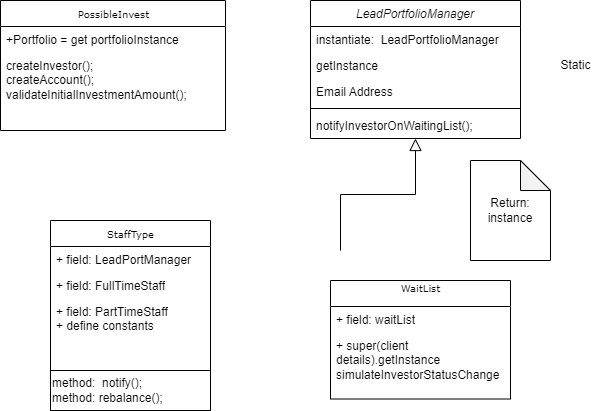

The diagram above was exported from draw.io. Its source (the exported page's mxGraphModel, read from the mxfile embedded in the PNG):
<mxGraphModel dx="1434" dy="772" grid="1" gridSize="10" guides="1" tooltips="1" connect="1" arrows="1" fold="1" page="1" pageScale="1" pageWidth="827" pageHeight="1169" math="0" shadow="0">
  <root>
    <mxCell id="WIyWlLk6GJQsqaUBKTNV-0" />
    <mxCell id="WIyWlLk6GJQsqaUBKTNV-1" parent="WIyWlLk6GJQsqaUBKTNV-0" />
    <mxCell id="zkfFHV4jXpPFQw0GAbJ--0" value="LeadPortfolioManager" style="swimlane;fontStyle=2;align=center;verticalAlign=top;childLayout=stackLayout;horizontal=1;startSize=26;horizontalStack=0;resizeParent=1;resizeLast=0;collapsible=1;marginBottom=0;rounded=0;shadow=0;strokeWidth=1;" parent="WIyWlLk6GJQsqaUBKTNV-1" vertex="1">
      <mxGeometry x="380" y="110" width="210" height="138" as="geometry">
        <mxRectangle x="230" y="140" width="160" height="26" as="alternateBounds" />
      </mxGeometry>
    </mxCell>
    <mxCell id="zkfFHV4jXpPFQw0GAbJ--1" value="instantiate:  LeadPortfolioManager" style="text;align=left;verticalAlign=top;spacingLeft=4;spacingRight=4;overflow=hidden;rotatable=0;points=[[0,0.5],[1,0.5]];portConstraint=eastwest;" parent="zkfFHV4jXpPFQw0GAbJ--0" vertex="1">
      <mxGeometry y="26" width="210" height="26" as="geometry" />
    </mxCell>
    <mxCell id="zkfFHV4jXpPFQw0GAbJ--2" value="getInstance" style="text;align=left;verticalAlign=top;spacingLeft=4;spacingRight=4;overflow=hidden;rotatable=0;points=[[0,0.5],[1,0.5]];portConstraint=eastwest;rounded=0;shadow=0;html=0;" parent="zkfFHV4jXpPFQw0GAbJ--0" vertex="1">
      <mxGeometry y="52" width="210" height="26" as="geometry" />
    </mxCell>
    <mxCell id="zkfFHV4jXpPFQw0GAbJ--3" value="Email Address" style="text;align=left;verticalAlign=top;spacingLeft=4;spacingRight=4;overflow=hidden;rotatable=0;points=[[0,0.5],[1,0.5]];portConstraint=eastwest;rounded=0;shadow=0;html=0;" parent="zkfFHV4jXpPFQw0GAbJ--0" vertex="1">
      <mxGeometry y="78" width="210" height="26" as="geometry" />
    </mxCell>
    <mxCell id="zkfFHV4jXpPFQw0GAbJ--4" value="" style="line;html=1;strokeWidth=1;align=left;verticalAlign=middle;spacingTop=-1;spacingLeft=3;spacingRight=3;rotatable=0;labelPosition=right;points=[];portConstraint=eastwest;" parent="zkfFHV4jXpPFQw0GAbJ--0" vertex="1">
      <mxGeometry y="104" width="210" height="8" as="geometry" />
    </mxCell>
    <mxCell id="zkfFHV4jXpPFQw0GAbJ--5" value="notifyInvestorOnWaitingList();" style="text;align=left;verticalAlign=top;spacingLeft=4;spacingRight=4;overflow=hidden;rotatable=0;points=[[0,0.5],[1,0.5]];portConstraint=eastwest;" parent="zkfFHV4jXpPFQw0GAbJ--0" vertex="1">
      <mxGeometry y="112" width="210" height="26" as="geometry" />
    </mxCell>
    <mxCell id="zkfFHV4jXpPFQw0GAbJ--16" value="" style="endArrow=block;endSize=10;endFill=0;shadow=0;strokeWidth=1;rounded=0;curved=0;edgeStyle=elbowEdgeStyle;elbow=vertical;" parent="WIyWlLk6GJQsqaUBKTNV-1" target="zkfFHV4jXpPFQw0GAbJ--0" edge="1">
      <mxGeometry width="160" relative="1" as="geometry">
        <mxPoint x="410" y="360" as="sourcePoint" />
        <mxPoint x="310" y="271" as="targetPoint" />
      </mxGeometry>
    </mxCell>
    <mxCell id="TTOdBnPuaBJVRyEDcroK-0" value="PossibleInvest" style="swimlane;html=1;fontStyle=0;childLayout=stackLayout;horizontal=1;startSize=26;fillColor=none;horizontalStack=0;resizeParent=1;resizeLast=0;collapsible=1;marginBottom=0;swimlaneFillColor=#ffffff;rounded=0;shadow=0;comic=0;labelBackgroundColor=none;strokeWidth=1;fontFamily=Verdana;fontSize=10;align=center;" vertex="1" parent="WIyWlLk6GJQsqaUBKTNV-1">
      <mxGeometry x="70" y="110" width="225" height="130" as="geometry" />
    </mxCell>
    <mxCell id="TTOdBnPuaBJVRyEDcroK-1" value="+Portfolio = get portfolioInstance" style="text;html=1;strokeColor=none;fillColor=none;align=left;verticalAlign=top;spacingLeft=4;spacingRight=4;whiteSpace=wrap;overflow=hidden;rotatable=0;points=[[0,0.5],[1,0.5]];portConstraint=eastwest;" vertex="1" parent="TTOdBnPuaBJVRyEDcroK-0">
      <mxGeometry y="26" width="225" height="26" as="geometry" />
    </mxCell>
    <mxCell id="TTOdBnPuaBJVRyEDcroK-2" value="createInvestor();&lt;div&gt;createAccount();&lt;/div&gt;&lt;div&gt;validateInitialInvestmentAmount();&lt;/div&gt;" style="text;html=1;strokeColor=none;fillColor=none;align=left;verticalAlign=top;spacingLeft=4;spacingRight=4;whiteSpace=wrap;overflow=hidden;rotatable=0;points=[[0,0.5],[1,0.5]];portConstraint=eastwest;" vertex="1" parent="TTOdBnPuaBJVRyEDcroK-0">
      <mxGeometry y="52" width="225" height="48" as="geometry" />
    </mxCell>
    <mxCell id="TTOdBnPuaBJVRyEDcroK-3" value="Static" style="text;html=1;align=center;verticalAlign=middle;resizable=0;points=[];autosize=1;strokeColor=none;fillColor=none;" vertex="1" parent="WIyWlLk6GJQsqaUBKTNV-1">
      <mxGeometry x="620" y="160" width="50" height="30" as="geometry" />
    </mxCell>
    <mxCell id="TTOdBnPuaBJVRyEDcroK-7" value="Return: instance" style="shape=note;whiteSpace=wrap;html=1;backgroundOutline=1;darkOpacity=0.05;" vertex="1" parent="WIyWlLk6GJQsqaUBKTNV-1">
      <mxGeometry x="540" y="270" width="80" height="100" as="geometry" />
    </mxCell>
    <mxCell id="TTOdBnPuaBJVRyEDcroK-8" value="StaffType" style="swimlane;html=1;fontStyle=0;childLayout=stackLayout;horizontal=1;startSize=26;fillColor=none;horizontalStack=0;resizeParent=1;resizeLast=0;collapsible=1;marginBottom=0;swimlaneFillColor=#ffffff;rounded=0;shadow=0;comic=0;labelBackgroundColor=none;strokeWidth=1;fontFamily=Verdana;fontSize=10;align=center;" vertex="1" parent="WIyWlLk6GJQsqaUBKTNV-1">
      <mxGeometry x="120" y="330" width="160" height="150" as="geometry" />
    </mxCell>
    <mxCell id="TTOdBnPuaBJVRyEDcroK-9" value="+ field: LeadPortManager" style="text;html=1;strokeColor=none;fillColor=none;align=left;verticalAlign=top;spacingLeft=4;spacingRight=4;whiteSpace=wrap;overflow=hidden;rotatable=0;points=[[0,0.5],[1,0.5]];portConstraint=eastwest;" vertex="1" parent="TTOdBnPuaBJVRyEDcroK-8">
      <mxGeometry y="26" width="160" height="26" as="geometry" />
    </mxCell>
    <mxCell id="TTOdBnPuaBJVRyEDcroK-10" value="+ field: FullTimeStaff" style="text;html=1;strokeColor=none;fillColor=none;align=left;verticalAlign=top;spacingLeft=4;spacingRight=4;whiteSpace=wrap;overflow=hidden;rotatable=0;points=[[0,0.5],[1,0.5]];portConstraint=eastwest;" vertex="1" parent="TTOdBnPuaBJVRyEDcroK-8">
      <mxGeometry y="52" width="160" height="26" as="geometry" />
    </mxCell>
    <mxCell id="TTOdBnPuaBJVRyEDcroK-11" value="+ field: PartTimeStaff&lt;div&gt;+ define constants&amp;nbsp;&lt;/div&gt;" style="text;html=1;strokeColor=none;fillColor=none;align=left;verticalAlign=top;spacingLeft=4;spacingRight=4;whiteSpace=wrap;overflow=hidden;rotatable=0;points=[[0,0.5],[1,0.5]];portConstraint=eastwest;" vertex="1" parent="TTOdBnPuaBJVRyEDcroK-8">
      <mxGeometry y="78" width="160" height="42" as="geometry" />
    </mxCell>
    <mxCell id="TTOdBnPuaBJVRyEDcroK-12" value="method:&amp;nbsp; notify();&lt;div&gt;method: rebalance();&lt;/div&gt;" style="rounded=0;whiteSpace=wrap;html=1;align=left;" vertex="1" parent="WIyWlLk6GJQsqaUBKTNV-1">
      <mxGeometry x="120" y="480" width="160" height="40" as="geometry" />
    </mxCell>
    <mxCell id="TTOdBnPuaBJVRyEDcroK-13" value="WaitList&lt;div&gt;&lt;br&gt;&lt;/div&gt;" style="swimlane;html=1;fontStyle=0;childLayout=stackLayout;horizontal=1;startSize=26;fillColor=none;horizontalStack=0;resizeParent=1;resizeLast=0;collapsible=1;marginBottom=0;swimlaneFillColor=#ffffff;rounded=0;shadow=0;comic=0;labelBackgroundColor=none;strokeWidth=1;fontFamily=Verdana;fontSize=10;align=center;" vertex="1" parent="WIyWlLk6GJQsqaUBKTNV-1">
      <mxGeometry x="400" y="390" width="180" height="118.5" as="geometry" />
    </mxCell>
    <mxCell id="TTOdBnPuaBJVRyEDcroK-14" value="+ field: waitList" style="text;html=1;strokeColor=none;fillColor=none;align=left;verticalAlign=top;spacingLeft=4;spacingRight=4;whiteSpace=wrap;overflow=hidden;rotatable=0;points=[[0,0.5],[1,0.5]];portConstraint=eastwest;" vertex="1" parent="TTOdBnPuaBJVRyEDcroK-13">
      <mxGeometry y="26" width="180" height="26" as="geometry" />
    </mxCell>
    <mxCell id="TTOdBnPuaBJVRyEDcroK-15" value="+ super(client details).getInstance&amp;nbsp;&lt;div&gt;simulateInvestorStatusChange&lt;/div&gt;" style="text;html=1;strokeColor=none;fillColor=none;align=left;verticalAlign=top;spacingLeft=4;spacingRight=4;whiteSpace=wrap;overflow=hidden;rotatable=0;points=[[0,0.5],[1,0.5]];portConstraint=eastwest;" vertex="1" parent="TTOdBnPuaBJVRyEDcroK-13">
      <mxGeometry y="52" width="180" height="58" as="geometry" />
    </mxCell>
  </root>
</mxGraphModel>